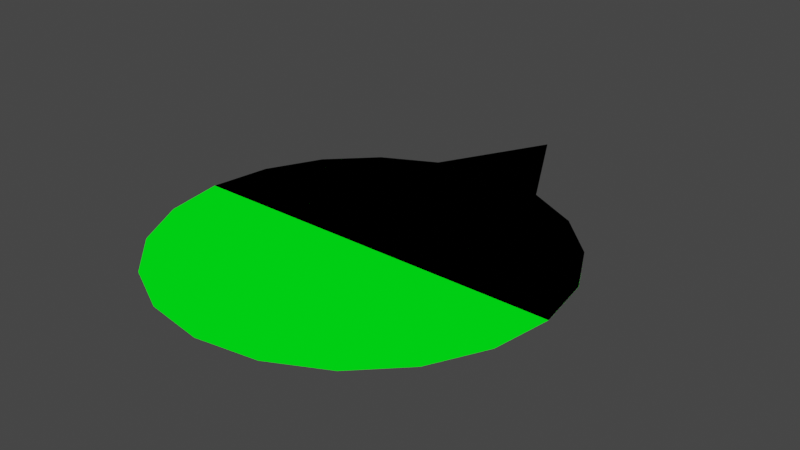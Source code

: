 # Source: agentBlender.blend  (saved by Blender 3.4.6; exported with 4.5.12 LTS)
import bpy
from mathutils import Matrix  # noqa: F401  (used for matrix-valued properties, if any)

bpy.ops.wm.read_factory_settings(use_empty=True)
scene = bpy.context.scene
scene.name = 'Scene'

# ---- collections
col_collection = bpy.data.collections.new('Collection'); scene.collection.children.link(col_collection)

# ---- materials (node trees are filled in below, after node groups)
mat_material_001 = bpy.data.materials.new('Material.001')
mat_material_001.use_transparent_shadow = False

# ---- material node trees
mat_material_001.use_nodes = True; mat_material_001.node_tree.nodes.clear()
_N = mat_material_001.node_tree.nodes; _L = mat_material_001.node_tree.links
n0 = _N.new('ShaderNodeOutputMaterial'); n0.name = 'Material Output'; n0.location = (300, 300)
n1 = _N.new('ShaderNodeEmission'); n1.name = 'Emission'; n1.location = (10, 300)
n1.inputs[0].default_value = (0.0, 1.0, 0.006665, 1.0)
_L.new(n1.outputs[0], n0.inputs[0])
n0.is_active_output = True

# ---- world
world_world = bpy.data.worlds.new('World'); scene.world = world_world
world_world.use_nodes = True; world_world.node_tree.nodes.clear()
_N = world_world.node_tree.nodes; _L = world_world.node_tree.links
n0 = _N.new('ShaderNodeOutputWorld'); n0.name = 'World Output'; n0.location = (300, 300)
n1 = _N.new('ShaderNodeBackground'); n1.name = 'Background'; n1.location = (10, 300)
n1.inputs[0].default_value = (0.05088, 0.05088, 0.05088, 1.0)
_L.new(n1.outputs[0], n0.inputs[0])
n0.is_active_output = True
world_world.color = (0.05088, 0.05088, 0.05088)
world_world.use_sun_shadow = False
world_world.sun_shadow_jitter_overblur = 0.0

# ---- meshes
me_circle = bpy.data.meshes.new('Circle')
me_circle.from_pydata([(0.0, 0.0, 0.0), (0.0, 1.411, 0.0), (-0.309, 0.9511, 0.0), (-0.5878, 0.809, 0.0), (-0.809, 0.5878, 0.0), (-0.9511, 0.309, 0.0), (-1.0, 0.0, 0.0), (-0.9511, -0.309, 0.0), (-0.809, -0.5878, 0.0), (-0.5878, -0.809, 0.0), (-0.309, -0.9511, 0.0), (0.0, -1.0, 0.0), (0.309, -0.9511, 0.0), (0.5878, -0.809, 0.0), (0.809, -0.5878, 0.0), (0.9511, -0.309, 0.0), (1.0, 0.0, 0.0), (0.9511, 0.309, 0.0), (0.809, 0.5878, 0.0), (0.5878, 0.809, 0.0), (0.309, 0.9511, 0.0)], [], [(0, 1, 2), (0, 2, 3), (0, 3, 4), (0, 4, 5), (0, 5, 6), (0, 6, 7), (0, 7, 8), (0, 8, 9), (0, 9, 10), (0, 10, 11), (0, 11, 12), (0, 12, 13), (0, 13, 14), (0, 14, 15), (0, 15, 16), (0, 16, 17), (0, 17, 18), (0, 18, 19), (0, 19, 20), (0, 20, 1)])
_uv = me_circle.uv_layers.new(name='UVMap')
_uv.uv.foreach_set('vector', [0.5, 0.5, 0.5, 1.0, 0.3455, 0.9755, 0.5, 0.5, 0.3455, 0.9755, 0.2061, 0.9045, 0.5, 0.5, 0.2061, 0.9045, 0.09549, 0.7939, 0.5, 0.5, 0.09549, 0.7939, 0.02447, 0.6545, 0.5, 0.5, 0.02447, 0.6545, 0.0, 0.5, 0.5, 0.5, 0.0, 0.5, 0.02447, 0.3455, 0.5, 0.5, 0.02447, 0.3455, 0.09549, 0.2061, 0.5, 0.5, 0.09549, 0.2061, 0.2061, 0.09549, 0.5, 0.5, 0.2061, 0.09549, 0.3455, 0.02447, 0.5, 0.5, 0.3455, 0.02447, 0.5, 0.0, 0.5, 0.5, 0.5, 0.0, 0.6545, 0.02447, 0.5, 0.5, 0.6545, 0.02447, 0.7939, 0.09549, 0.5, 0.5, 0.7939, 0.09549, 0.9045, 0.2061, 0.5, 0.5, 0.9045, 0.2061, 0.9755, 0.3455, 0.5, 0.5, 0.9755, 0.3455, 1.0, 0.5, 0.5, 0.5, 1.0, 0.5, 0.9755, 0.6545, 0.5, 0.5, 0.9755, 0.6545, 0.9045, 0.7939, 0.5, 0.5, 0.9045, 0.7939, 0.7939, 0.9045, 0.5, 0.5, 0.7939, 0.9045, 0.6545, 0.9755, 0.5, 0.5, 0.6545, 0.9755, 0.5, 1.0])
me_circle.materials.append(mat_material_001)
me_circle.update()
me_circle_002 = bpy.data.meshes.new('Circle.002')
me_circle_002.from_pydata([(0.0, 0.0, 0.0), (0.0, 0.7639, 0.0), (-0.1545, 0.4755, 0.0), (-0.2939, 0.4045, 0.0), (-0.4045, 0.2939, 0.0), (-0.4755, 0.1545, 0.0), (-0.5, 0.0, 0.0), (-0.4755, -0.1545, 0.0), (-0.4045, -0.2939, 0.0), (-0.2939, -0.4045, 0.0), (-0.1545, -0.4755, 0.0), (0.0, -0.5, 0.0), (0.1545, -0.4755, 0.0), (0.2939, -0.4045, 0.0), (0.4045, -0.2939, 0.0), (0.4755, -0.1545, 0.0), (0.5, 0.0, 0.0), (0.4755, 0.1545, 0.0), (0.4045, 0.2939, 0.0), (0.2939, 0.4045, 0.0), (0.1545, 0.4755, 0.0)], [], [(0, 1, 2), (0, 2, 3), (0, 3, 4), (0, 4, 5), (0, 5, 6), (0, 6, 7), (0, 7, 8), (0, 8, 9), (0, 9, 10), (0, 10, 11), (0, 11, 12), (0, 12, 13), (0, 13, 14), (0, 14, 15), (0, 15, 16), (0, 16, 17), (0, 17, 18), (0, 18, 19), (0, 19, 20), (0, 20, 1), (2, 1, 20, 19, 18, 17, 16, 15, 14, 13, 12, 11, 10, 9, 8, 7, 6, 5, 4, 3)])
_uv = me_circle_002.uv_layers.new(name='UVMap')
_uv.uv.foreach_set('vector', [0.5, 0.5, 0.5, 1.0, 0.3455, 0.9755, 0.5, 0.5, 0.3455, 0.9755, 0.2061, 0.9045, 0.5, 0.5, 0.2061, 0.9045, 0.09549, 0.7939, 0.5, 0.5, 0.09549, 0.7939, 0.02447, 0.6545, 0.5, 0.5, 0.02447, 0.6545, 0.0, 0.5, 0.5, 0.5, 0.0, 0.5, 0.02447, 0.3455, 0.5, 0.5, 0.02447, 0.3455, 0.09549, 0.2061, 0.5, 0.5, 0.09549, 0.2061, 0.2061, 0.09549, 0.5, 0.5, 0.2061, 0.09549, 0.3455, 0.02447, 0.5, 0.5, 0.3455, 0.02447, 0.5, 0.0, 0.5, 0.5, 0.5, 0.0, 0.6545, 0.02447, 0.5, 0.5, 0.6545, 0.02447, 0.7939, 0.09549, 0.5, 0.5, 0.7939, 0.09549, 0.9045, 0.2061, 0.5, 0.5, 0.9045, 0.2061, 0.9755, 0.3455, 0.5, 0.5, 0.9755, 0.3455, 1.0, 0.5, 0.5, 0.5, 1.0, 0.5, 0.9755, 0.6545, 0.5, 0.5, 0.9755, 0.6545, 0.9045, 0.7939, 0.5, 0.5, 0.9045, 0.7939, 0.7939, 0.9045, 0.5, 0.5, 0.7939, 0.9045, 0.6545, 0.9755, 0.5, 0.5, 0.6545, 0.9755, 0.5, 1.0, 0.3455, 0.9755, 0.5, 1.0, 0.6545, 0.9755, 0.7939, 0.9045, 0.9045, 0.7939, 0.9755, 0.6545, 1.0, 0.5, 0.9755, 0.3455, 0.9045, 0.2061, 0.7939, 0.09549, 0.6545, 0.02447, 0.5, 0.0, 0.3455, 0.02447, 0.2061, 0.09549, 0.09549, 0.2061, 0.02447, 0.3455, 0.0, 0.5, 0.02447, 0.6545, 0.09549, 0.7939, 0.2061, 0.9045])
me_circle_002.update()

# ---- objects
ob_circle = bpy.data.objects.new('Circle', me_circle)
ob_circle_001 = bpy.data.objects.new('Circle.001', me_circle_002)

# ---- transforms, parenting, visibility, modifiers, constraints
ob_circle.location = (0.0, 0.0, 0.0)
ob_circle.rotation_euler = (3.142, 0.0, 3.142)
ob_circle.scale = (0.5, 0.5, 0.5)
ob_circle_001.location = (0.0, 0.0, 0.0)

# ---- collection membership
col_collection.objects.link(ob_circle)
col_collection.objects.link(ob_circle_001)

# ---- scene / render settings (as saved in the file)
scene.frame_start = 1; scene.frame_end = 250; scene.frame_set(1)
scene.render.engine = 'BLENDER_EEVEE_NEXT'
scene.cycles.sampling_pattern = 'TABULATED_SOBOL'
scene.cycles.use_light_tree = False
scene.view_settings.view_transform = 'Filmic'
bpy.context.view_layer.update()

# ---- added for rendering (the .blend has no active camera): camera
cam_auto = bpy.data.cameras.new('AutoCamera')
cam_auto.lens = 50.0
cam_auto.sensor_width = 36.0
cam_auto.clip_end = 1000.0
ob_auto_camera = bpy.data.objects.new('AutoCamera', cam_auto)
scene.collection.objects.link(ob_auto_camera)
ob_auto_camera.location = (1.49111, -1.65741, 1.19289)
ob_auto_camera.rotation_euler = (1.09748, -7.21219e-08, 0.694738)
scene.camera = ob_auto_camera
bpy.context.view_layer.update()
